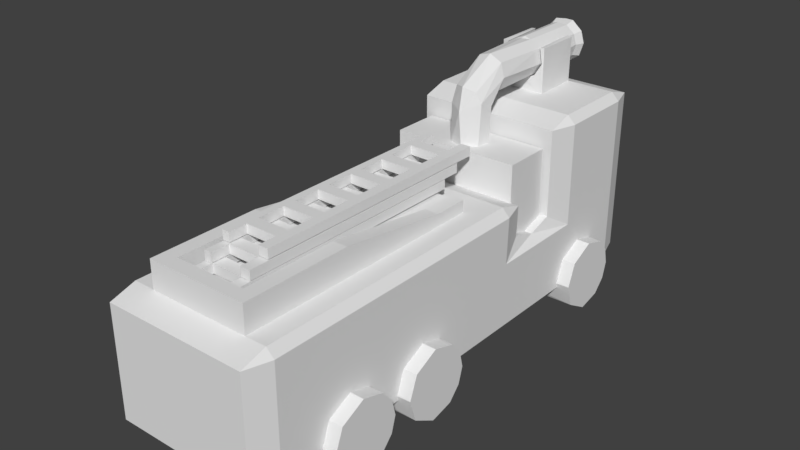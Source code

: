 # Source: ProtoFiretruck.blend  (saved by Blender 2.79.0; exported with 4.5.12 LTS)
import bpy
from mathutils import Matrix  # noqa: F401  (used for matrix-valued properties, if any)

bpy.ops.wm.read_factory_settings(use_empty=True)
scene = bpy.context.scene
scene.name = 'Scene'

# ---- collections
col_collection_1 = bpy.data.collections.new('Collection 1'); scene.collection.children.link(col_collection_1)

# ---- materials (node trees are filled in below, after node groups)
mat_material = bpy.data.materials.new('Material')
mat_material.alpha_threshold = 0.0
mat_material.use_transparent_shadow = False
mat_material.roughness = 0.5
mat_material.line_color = (0.0, 0.0, 0.0, 1.0)

# ---- material node trees

# ---- world
world_world = bpy.data.worlds.new('World'); scene.world = world_world
world_world.color = (0.05088, 0.05088, 0.05088)
world_world.use_sun_shadow = False
world_world.sun_shadow_jitter_overblur = 0.0
world_world.cycles.sampling_method = 'MANUAL'

# ---- meshes
me_cube_012 = bpy.data.meshes.new('Cube.012')
me_cube_012.from_pydata([(-2.938, -5.947, -5.796), (-2.938, -5.947, -2.201), (-2.938, -3.739, -5.796), (-2.938, -3.739, -2.201), (2.938, -5.947, -5.796), (2.938, -5.947, -2.201), (2.938, -3.739, -5.796), (2.938, -3.739, -2.201), (0.09035, -1.109, -0.4482), (-1.041, -1.097, -1.063), (-1.062, -1.084, 1.056), (-1.064, 1.092, -1.043), (-1.053, 1.081, 1.053), (1.063, -1.097, -1.041), (1.048, -1.083, 1.064), (1.041, 1.097, -1.063), (1.064, 1.074, 1.062), (-0.9936, -1.102, 0.5677), (0.6215, -1.105, -0.2338), (0.8383, -1.087, 1.043), (0.9721, -1.106, 0.3305), (-0.4531, -1.093, -0.3423), (-0.8112, -1.1, 1.037), (0.8361, 1.08, 1.085), (-1.026, 1.116, 0.5425), (1.009, 1.116, 0.2608), (-0.5478, 1.116, -0.3647), (-0.8266, 1.065, 1.09), (-0.8196, -1.1, 0.0002344), (0.4438, 1.116, -0.3812)], [], [(7, 6, 2, 3), (26, 28, 21), (29, 18, 25), (26, 8, 29), (5, 4, 6, 7), (1, 0, 4, 5), (4, 0, 2, 6), (1, 5, 7, 3), (3, 2, 0, 1), (25, 20, 19, 23), (24, 17, 28, 26), (24, 27, 22, 17), (13, 15, 16, 14), (10, 9, 13, 14, 19, 20, 18, 8, 21, 28, 17, 22), (23, 19, 14, 16), (11, 9, 10, 12), (9, 11, 15, 13), (11, 12, 27, 24, 26, 29, 25, 23, 16, 15), (10, 22, 27, 12), (26, 21, 8), (8, 18, 29), (25, 18, 20)])
me_cube_012.use_remesh_preserve_volume = False
me_cube_012.use_remesh_preserve_attributes = False
me_cube_012.use_mirror_vertex_groups = False
me_cube_012.update()
me_cube_009 = bpy.data.meshes.new('Cube.009')
me_cube_009.from_pydata([(-6.779e-08, 1.851, 1.286), (-0.08766, 1.708, 1.365), (0.2646, -1.009, 1.29), (-0.08766, -0.9092, 1.365), (0.3368, 1.796, 1.298), (0.7293, -0.9697, 0.9744), (0.7395, 1.805, 0.95), (0.8631, -0.9912, 0.3156), (0.8665, 1.827, 0.474), (0.5531, -0.9966, -0.1933), (0.7093, 1.817, -0.0432), (0.07485, -1.011, -0.3812), (0.2708, 1.807, -0.3576), (-0.4682, -1.013, -0.2431), (-0.3359, 1.821, -0.3404), (-0.8314, -0.9507, 0.1467), (-0.8052, 1.8, 0.1044), (-0.8266, -0.9908, 0.6862), (-0.827, 1.819, 0.7922), (-0.5285, -0.9834, 1.179), (-0.419, 1.807, 1.244), (-0.08766, 1.708, 1.365), (-0.158, -1.051, 1.27), (-0.08766, -0.9092, 1.365), (0.6288, -3.674, 1.016), (0.829, -3.721, 0.4019), (0.498, -3.687, -0.254), (-0.7207, -3.685, 0.06372), (-0.8095, -3.614, 0.6827), (-0.4766, -3.678, 1.143), (0.05893, -3.679, 1.302), (0.49, -5.197, 0.1053), (0.03192, -3.747, -0.4547), (-0.357, -3.792, -0.3443), (-0.6466, -4.989, 0.1515), (-0.1321, -5.299, 0.2369), (0.75, -5.15, -0.3425), (0.8102, -4.528, -0.606), (0.3983, -4.061, -0.7893), (-0.3689, -4.054, -0.7706), (-0.735, -4.339, -0.243), (-0.7431, -5.179, -0.602), (-0.01867, -5.647, -0.7339), (0.7517, -5.293, -2.33), (0.8335, -4.688, -2.359), (0.3383, -4.098, -2.397), (-0.5147, -4.253, -2.403), (-0.7934, -4.921, -2.374), (-0.5456, -5.479, -2.342), (0.173, -5.714, -2.319), (0.8543, 2.238, 1.018), (0.3838, 2.227, 1.424), (-0.009681, 2.291, 1.41), (1.003, 2.264, 0.462), (0.3067, 2.24, -0.5096), (0.819, 2.252, -0.1423), (-0.4992, 2.24, 1.362), (-0.976, 2.254, 0.8337), (-0.9505, 2.232, 0.03009), (-0.4022, 2.256, -0.4896)], [], [(21, 3, 1), (0, 1, 4), (22, 23, 19), (4, 2, 5), (10, 7, 9), (12, 9, 11), (14, 11, 13), (21, 0, 20), (3, 22, 2), (17, 28, 19), (15, 28, 17), (22, 30, 2), (11, 26, 32), (2, 24, 5), (13, 27, 15), (26, 37, 38), (30, 35, 31), (29, 34, 35), (24, 31, 36), (25, 36, 37), (31, 42, 36), (32, 38, 39), (42, 49, 36), (41, 48, 42), (36, 49, 43), (36, 43, 44), (39, 46, 40), (36, 44, 37), (40, 46, 47), (40, 47, 41), (21, 23, 3), (6, 4, 5), (9, 12, 10), (14, 12, 11), (19, 20, 18), (21, 1, 0), (3, 23, 22), (11, 9, 26), (2, 30, 24), (19, 28, 29), (15, 27, 28), (13, 33, 27), (34, 28, 41), (26, 25, 37), (34, 29, 28), (24, 30, 31), (30, 29, 35), (25, 24, 36), (27, 33, 40), (31, 35, 42), (32, 26, 38), (33, 32, 39), (40, 33, 39), (39, 38, 45), (42, 48, 49), (39, 45, 46), (41, 47, 48), (3, 2, 4, 1), (8, 6, 5, 7), (14, 13, 15, 16), (7, 10, 8), (18, 16, 15, 17), (21, 20, 19, 23), (17, 19, 18), (10, 12, 54, 55), (11, 32, 33, 13), (5, 24, 25, 7), (29, 30, 22, 19), (9, 7, 25, 26), (40, 41, 28, 27), (35, 34, 41, 42), (44, 45, 38, 37), (47, 46, 45, 44, 43, 49, 48), (55, 54, 59, 58, 57, 56, 52, 51, 50, 53), (8, 10, 55, 53), (14, 16, 58, 59), (16, 18, 57, 58), (20, 0, 52, 56), (6, 8, 53, 50), (4, 6, 50, 51), (18, 20, 56, 57), (0, 4, 51, 52), (12, 14, 59, 54)])
_uv = me_cube_009.uv_layers.new(name='UVMap')
_uv.uv.foreach_set('vector', [0.0, 0.0, 0.0, 0.0, 0.0, 0.0, 0.7669, 0.7075, 0.7581, 0.6938, 0.8051, 0.7033, 0.7615, 0.4227, 0.7693, 0.4375, 0.719, 0.4275, 0.8051, 0.7033, 0.809, 0.4284, 0.8593, 0.4317, 0.6847, 0.7323, 0.5363, 0.4858, 0.5953, 0.4672, 0.9225, 0.5504, 0.8848, 0.2752, 0.9402, 0.2738, 0.9906, 0.5506, 0.9402, 0.2738, 1.0, 0.272, 0.7581, 0.6938, 0.7669, 0.7075, 0.7197, 0.7015, 0.7693, 0.4375, 0.7615, 0.4227, 0.809, 0.4284, 0.1354, 0.3175, 0.05232, 0.5632, 0.08186, 0.3064, 0.195, 0.3286, 0.05232, 0.5632, 0.1354, 0.3175, 0.7615, 0.4227, 0.7974, 0.1664, 0.809, 0.4284, 0.9402, 0.2738, 0.8872, 0.01145, 0.9411, 0.005643, 0.809, 0.4284, 0.8598, 0.1669, 0.8593, 0.4317, 0.2346, 0.3492, 0.1168, 0.588, 0.195, 0.3286, 0.4993, 0.2167, 0.4972, 0.1285, 0.5426, 0.164, 0.7974, 0.1664, 0.7768, 0.0, 0.8456, 0.01124, 0.7362, 0.1635, 0.7171, 0.02811, 0.7768, 0.0, 0.9987, 0.964, 0.9295, 0.8413, 0.9666, 0.8017, 0.4231, 0.2367, 0.4471, 0.07966, 0.4972, 0.1285, 0.9295, 0.8413, 0.8735, 0.7472, 0.9666, 0.8017, 0.7626, 0.9439, 0.7238, 0.9093, 0.8101, 0.9121, 0.8735, 0.7472, 0.9204, 0.5963, 0.9666, 0.8017, 0.1413, 0.746, 0.3195, 0.8244, 0.1395, 0.8013, 0.9666, 0.8017, 0.9204, 0.5963, 0.9987, 0.6092, 0.4471, 0.07966, 0.6482, 0.0, 0.6729, 0.05518, 0.8101, 0.9121, 0.8298, 0.7514, 0.8525, 0.9632, 0.4471, 0.07966, 0.6729, 0.05518, 0.4972, 0.1285, 0.1292, 0.6576, 0.3651, 0.7117, 0.3411, 0.7703, 0.1292, 0.6576, 0.3411, 0.7703, 0.1413, 0.746, 0.0, 0.0, 0.0, 0.0, 0.0, 0.0, 0.8484, 0.7033, 0.8051, 0.7033, 0.8593, 0.4317, 0.8848, 0.2752, 0.9225, 0.5504, 0.8706, 0.5508, 0.9906, 0.5506, 0.9225, 0.5504, 0.9402, 0.2738, 0.08186, 0.3064, 0.1634, 0.04467, 0.2133, 0.05165, 0.0, 0.0, 0.0, 0.0, 0.0, 0.0, 0.0, 0.0, 0.0, 0.0, 0.0, 0.0, 0.9402, 0.2738, 0.8848, 0.2752, 0.8872, 0.01145, 0.809, 0.4284, 0.7974, 0.1664, 0.8598, 0.1669, 0.08186, 0.3064, 0.05232, 0.5632, 0.0, 0.5602, 0.195, 0.3286, 0.1168, 0.588, 0.05232, 0.5632, 0.2346, 0.3492, 0.1569, 0.6133, 0.1168, 0.588, 0.06576, 0.7083, 0.05232, 0.5632, 0.1413, 0.746, 0.4993, 0.2167, 0.4231, 0.2367, 0.4972, 0.1285, 0.06576, 0.7083, 0.0, 0.5602, 0.05232, 0.5632, 0.8598, 0.1669, 0.7974, 0.1664, 0.8456, 0.01124, 0.7974, 0.1664, 0.7362, 0.1635, 0.7768, 0.0, 0.4231, 0.2367, 0.3651, 0.2608, 0.4471, 0.07966, 0.1168, 0.588, 0.1569, 0.6133, 0.1292, 0.6576, 0.9295, 0.8413, 0.8598, 0.8467, 0.8735, 0.7472, 0.7626, 0.9439, 0.7095, 0.9632, 0.7238, 0.9093, 0.8065, 0.955, 0.7626, 0.9439, 0.8101, 0.9121, 0.1292, 0.6576, 0.1569, 0.6133, 0.1947, 0.6495, 0.8101, 0.9121, 0.7238, 0.9093, 0.7329, 0.7515, 0.8735, 0.7472, 0.8602, 0.594, 0.9204, 0.5963, 0.8101, 0.9121, 0.7329, 0.7515, 0.8298, 0.7514, 0.1413, 0.746, 0.3411, 0.7703, 0.3195, 0.8244, 0.7693, 0.4375, 0.809, 0.4284, 0.8051, 0.7033, 0.7581, 0.6938, 0.6282, 0.7511, 0.5804, 0.7645, 0.4714, 0.5093, 0.5363, 0.4858, 0.335, 0.08819, 0.2346, 0.3492, 0.195, 0.3286, 0.287, 0.07269, 0.5363, 0.4858, 0.6847, 0.7323, 0.6282, 0.7511, 0.2133, 0.05165, 0.287, 0.07269, 0.195, 0.3286, 0.1354, 0.3175, 0.7581, 0.6938, 0.7197, 0.7015, 0.719, 0.4275, 0.7693, 0.4375, 0.1354, 0.3175, 0.08186, 0.3064, 0.2133, 0.05165, 0.8706, 0.5508, 0.9225, 0.5504, 0.9205, 0.5936, 0.8598, 0.594, 0.9402, 0.2738, 0.9411, 0.005643, 0.9838, 0.0, 1.0, 0.272, 0.4714, 0.5093, 0.3651, 0.2608, 0.4231, 0.2367, 0.5363, 0.4858, 0.7362, 0.1635, 0.7974, 0.1664, 0.7615, 0.4227, 0.719, 0.4275, 0.5953, 0.4672, 0.5363, 0.4858, 0.4231, 0.2367, 0.4993, 0.2167, 0.1292, 0.6576, 0.1413, 0.746, 0.05232, 0.5632, 0.1168, 0.588, 0.04582, 0.7407, 0.06576, 0.7083, 0.1413, 0.746, 0.1395, 0.8013, 0.6729, 0.05518, 0.7095, 0.1066, 0.5426, 0.164, 0.4972, 0.1285, 0.01458, 0.8614, 0.08432, 0.8244, 0.1721, 0.8614, 0.1779, 0.9369, 0.1302, 0.9803, 0.04964, 0.9803, 0.0, 0.92, 0.543, 0.827, 0.5825, 0.8784, 0.5776, 0.9477, 0.5172, 1.0, 0.4266, 1.0, 0.369, 0.9518, 0.3651, 0.9034, 0.3652, 0.8652, 0.4126, 0.8202, 0.4756, 0.8072, 0.6282, 0.7511, 0.6847, 0.7323, 0.7095, 0.7695, 0.6434, 0.7915, 0.335, 0.08819, 0.287, 0.07269, 0.309, 0.03274, 0.3651, 0.05085, 0.287, 0.07269, 0.2133, 0.05165, 0.2229, 0.008158, 0.309, 0.03274, 0.7197, 0.7015, 0.7669, 0.7075, 0.7646, 0.7514, 0.7095, 0.7444, 0.5804, 0.7645, 0.6282, 0.7511, 0.6434, 0.7915, 0.5876, 0.8072, 0.8051, 0.7033, 0.8484, 0.7033, 0.8598, 0.7465, 0.8092, 0.7466, 0.2133, 0.05165, 0.1634, 0.04467, 0.1646, 0.0, 0.2229, 0.008158, 0.7669, 0.7075, 0.8051, 0.7033, 0.8092, 0.7466, 0.7646, 0.7514, 0.9225, 0.5504, 0.9906, 0.5506, 1.0, 0.5939, 0.9205, 0.5936])
me_cube_009.use_remesh_preserve_volume = False
me_cube_009.use_remesh_preserve_attributes = False
me_cube_009.use_mirror_vertex_groups = False
me_cube_009.update()
me_cube_008 = bpy.data.meshes.new('Cube.008')
me_cube_008.from_pydata([(-1.0, -1.0, 4.017), (-1.0, -1.0, 4.663), (-1.0, 0.9494, 4.017), (-1.0, 0.9494, 4.663), (1.0, -1.0, 4.017), (1.0, -1.0, 4.663), (1.0, 0.9494, 4.017), (1.0, 0.9494, 4.663), (0.592, 0.8, 4.663), (0.592, 0.8, 4.017), (0.592, 0.9494, 4.663), (0.592, 0.9494, 4.017), (-0.7023, 0.9494, 4.663), (-0.7023, 0.9494, 4.017), (-0.7023, 0.8, 4.663), (-0.7023, 0.8, 4.017), (0.592, 0.4885, 4.663), (0.592, 0.4885, 4.017), (0.592, 0.7012, 4.663), (0.592, 0.7012, 4.017), (-0.7023, 0.7012, 4.663), (-0.7023, 0.7012, 4.017), (-0.7023, 0.4885, 4.663), (-0.7023, 0.4885, 4.017), (0.592, 0.1771, 4.663), (0.592, 0.1771, 4.017), (0.592, 0.3897, 4.663), (0.592, 0.3897, 4.017), (-0.7023, 0.3897, 4.663), (-0.7023, 0.3897, 4.017), (-0.7023, 0.1771, 4.663), (-0.7023, 0.1771, 4.017), (0.592, -0.1344, 4.663), (0.592, -0.1344, 4.017), (0.592, 0.07829, 4.663), (0.592, 0.07829, 4.017), (-0.7023, 0.07829, 4.663), (-0.7023, 0.07829, 4.017), (-0.7023, -0.1344, 4.663), (-0.7023, -0.1344, 4.017), (0.592, -0.4458, 4.663), (0.592, -0.4458, 4.017), (0.592, -0.2332, 4.663), (0.592, -0.2332, 4.017), (-0.7023, -0.2332, 4.663), (-0.7023, -0.2332, 4.017), (-0.7023, -0.4458, 4.663), (-0.7023, -0.4458, 4.017), (0.592, -0.7573, 4.663), (0.592, -0.7573, 4.017), (0.592, -0.5446, 4.663), (0.592, -0.5446, 4.017), (-0.7023, -0.5446, 4.663), (-0.7023, -0.5446, 4.017), (-0.7023, -0.7573, 4.663), (-0.7023, -0.7573, 4.017), (0.592, -1.0, 4.017), (0.592, -1.0, 4.663), (0.592, -0.8561, 4.663), (0.592, -0.8561, 4.017), (-0.7023, -0.8561, 4.663), (-0.7023, -0.8561, 4.017), (-0.7023, -1.0, 4.017), (-0.7023, -1.0, 4.663), (-1.0, -1.149, 3.305), (-1.0, -1.149, 3.951), (-1.0, 0.8001, 3.305), (-1.0, 0.8001, 3.951), (1.0, -1.149, 3.305), (1.0, -1.149, 3.951), (1.0, 0.8001, 3.305), (1.0, 0.8001, 3.951), (0.592, 0.6507, 3.951), (0.592, 0.6507, 3.305), (0.592, 0.8001, 3.951), (0.592, 0.8001, 3.305), (-0.7023, 0.8001, 3.951), (-0.7023, 0.8001, 3.305), (-0.7023, 0.6507, 3.951), (-0.7023, 0.6507, 3.305), (0.592, 0.3393, 3.951), (0.592, 0.3393, 3.305), (0.592, 0.552, 3.951), (0.592, 0.552, 3.305), (-0.7023, 0.552, 3.951), (-0.7023, 0.552, 3.305), (-0.7023, 0.3393, 3.951), (-0.7023, 0.3393, 3.305), (0.592, 0.02782, 3.951), (0.592, 0.02782, 3.305), (0.592, 0.2405, 3.951), (0.592, 0.2405, 3.305), (-0.7023, 0.2405, 3.951), (-0.7023, 0.2405, 3.305), (-0.7023, 0.02782, 3.951), (-0.7023, 0.02782, 3.305), (0.592, -0.2836, 3.951), (0.592, -0.2836, 3.305), (0.592, -0.07096, 3.951), (0.592, -0.07096, 3.305), (-0.7023, -0.07096, 3.951), (-0.7023, -0.07096, 3.305), (-0.7023, -0.2836, 3.951), (-0.7023, -0.2836, 3.305), (0.592, -0.5951, 3.951), (0.592, -0.5951, 3.305), (0.592, -0.3824, 3.951), (0.592, -0.3824, 3.305), (-0.7023, -0.3824, 3.951), (-0.7023, -0.3824, 3.305), (-0.7023, -0.5951, 3.951), (-0.7023, -0.5951, 3.305), (0.592, -0.9065, 3.951), (0.592, -0.9065, 3.305), (0.592, -0.6939, 3.951), (0.592, -0.6939, 3.305), (-0.7023, -0.6939, 3.951), (-0.7023, -0.6939, 3.305), (-0.7023, -0.9065, 3.951), (-0.7023, -0.9065, 3.305), (0.592, -1.149, 3.305), (0.592, -1.149, 3.951), (0.592, -1.005, 3.951), (0.592, -1.005, 3.305), (-0.7023, -1.005, 3.951), (-0.7023, -1.005, 3.305), (-0.7023, -1.149, 3.305), (-0.7023, -1.149, 3.951), (-1.0, -1.284, 2.614), (-1.0, -1.284, 3.26), (-1.0, 0.6658, 2.614), (-1.0, 0.6658, 3.26), (1.0, -1.284, 2.614), (1.0, -1.284, 3.26), (1.0, 0.6658, 2.614), (1.0, 0.6658, 3.26), (0.592, 0.5164, 3.26), (0.592, 0.5164, 2.614), (0.592, 0.6658, 3.26), (0.592, 0.6658, 2.614), (-0.7023, 0.6658, 3.26), (-0.7023, 0.6658, 2.614), (-0.7023, 0.5164, 3.26), (-0.7023, 0.5164, 2.614), (0.592, 0.2049, 3.26), (0.592, 0.2049, 2.614), (0.592, 0.4176, 3.26), (0.592, 0.4176, 2.614), (-0.7023, 0.4176, 3.26), (-0.7023, 0.4176, 2.614), (-0.7023, 0.2049, 3.26), (-0.7023, 0.2049, 2.614), (0.592, -0.1065, 3.26), (0.592, -0.1065, 2.614), (0.592, 0.1061, 3.26), (0.592, 0.1061, 2.614), (-0.7023, 0.1061, 3.26), (-0.7023, 0.1061, 2.614), (-0.7023, -0.1065, 3.26), (-0.7023, -0.1065, 2.614), (0.592, -0.418, 3.26), (0.592, -0.418, 2.614), (0.592, -0.2053, 3.26), (0.592, -0.2053, 2.614), (-0.7023, -0.2053, 3.26), (-0.7023, -0.2053, 2.614), (-0.7023, -0.418, 3.26), (-0.7023, -0.418, 2.614), (0.592, -0.7295, 3.26), (0.592, -0.7295, 2.614), (0.592, -0.5168, 3.26), (0.592, -0.5168, 2.614), (-0.7023, -0.5168, 3.26), (-0.7023, -0.5168, 2.614), (-0.7023, -0.7295, 3.26), (-0.7023, -0.7295, 2.614), (0.592, -1.041, 3.26), (0.592, -1.041, 2.614), (0.592, -0.8282, 3.26), (0.592, -0.8282, 2.614), (-0.7023, -0.8282, 3.26), (-0.7023, -0.8282, 2.614), (-0.7023, -1.041, 3.26), (-0.7023, -1.041, 2.614), (0.592, -1.284, 2.614), (0.592, -1.284, 3.26), (0.592, -1.14, 3.26), (0.592, -1.14, 2.614), (-0.7023, -1.14, 3.26), (-0.7023, -1.14, 2.614), (-0.7023, -1.284, 2.614), (-0.7023, -1.284, 3.26)], [], [(0, 1, 3, 2), (2, 3, 12, 13), (6, 7, 5, 4), (4, 5, 57, 56), (2, 13, 15, 9, 11, 6, 17, 19, 21), (7, 18, 16, 22, 3, 30, 28, 26), (11, 10, 7, 6), (9, 8, 10, 11), (14, 15, 13, 12), (8, 9, 15, 14), (19, 18, 20, 21), (3, 22, 20, 18, 7, 10, 8, 14, 12), (17, 16, 18, 19), (22, 23, 21, 20), (21, 23, 17, 6, 25, 27, 29, 2), (16, 17, 23, 22), (27, 26, 28, 29), (26, 24, 30, 3, 36, 34, 7), (2, 29, 31, 25, 6, 4, 33, 35, 37), (25, 24, 26, 27), (30, 31, 29, 28), (24, 25, 31, 30), (37, 39, 33, 4, 41, 43, 45, 0, 2), (35, 34, 36, 37), (33, 32, 34, 35), (38, 39, 37, 36), (32, 33, 39, 38), (7, 34, 32, 38, 36, 3, 1, 44, 42, 5), (0, 45, 47, 41, 4, 49, 51, 53), (43, 42, 44, 45), (5, 42, 40, 46, 44, 1, 54, 52, 50), (41, 40, 42, 43), (46, 47, 45, 44), (40, 41, 47, 46), (51, 50, 52, 53), (50, 48, 54, 1, 63, 60, 58, 57, 5), (49, 48, 50, 51), (53, 55, 49, 4, 56, 59, 61, 62, 0), (54, 55, 53, 52), (48, 49, 55, 54), (59, 58, 60, 61), (62, 63, 1, 0), (58, 59, 56, 57), (61, 60, 63, 62), (64, 65, 67, 66), (66, 67, 76, 77), (70, 71, 69, 68), (68, 69, 121, 120), (66, 77, 79, 73, 75, 70, 81, 83, 85), (71, 82, 80, 86, 67, 94, 92, 90), (75, 74, 71, 70), (73, 72, 74, 75), (78, 79, 77, 76), (72, 73, 79, 78), (83, 82, 84, 85), (67, 86, 84, 82, 71, 74, 72, 78, 76), (81, 80, 82, 83), (86, 87, 85, 84), (85, 87, 81, 70, 89, 91, 93, 66), (80, 81, 87, 86), (91, 90, 92, 93), (90, 88, 94, 67, 100, 98, 71), (66, 93, 95, 89, 70, 68, 97, 99, 101), (89, 88, 90, 91), (94, 95, 93, 92), (88, 89, 95, 94), (101, 103, 97, 68, 105, 107, 109, 64, 66), (99, 98, 100, 101), (97, 96, 98, 99), (102, 103, 101, 100), (96, 97, 103, 102), (71, 98, 96, 102, 100, 67, 65, 108, 106, 69), (64, 109, 111, 105, 68, 113, 115, 117), (107, 106, 108, 109), (69, 106, 104, 110, 108, 65, 118, 116, 114), (105, 104, 106, 107), (110, 111, 109, 108), (104, 105, 111, 110), (115, 114, 116, 117), (114, 112, 118, 65, 127, 124, 122, 121, 69), (113, 112, 114, 115), (117, 119, 113, 68, 120, 123, 125, 126, 64), (118, 119, 117, 116), (112, 113, 119, 118), (123, 122, 124, 125), (126, 127, 65, 64), (122, 123, 120, 121), (125, 124, 127, 126), (128, 129, 131, 130), (130, 131, 140, 141), (134, 135, 133, 132), (132, 133, 185, 184), (130, 141, 143, 137, 139, 134, 145, 147, 149), (135, 146, 144, 150, 131, 158, 156, 154), (139, 138, 135, 134), (137, 136, 138, 139), (142, 143, 141, 140), (136, 137, 143, 142), (147, 146, 148, 149), (131, 150, 148, 146, 135, 138, 136, 142, 140), (145, 144, 146, 147), (150, 151, 149, 148), (149, 151, 145, 134, 153, 155, 157, 130), (144, 145, 151, 150), (155, 154, 156, 157), (154, 152, 158, 131, 164, 162, 135), (130, 157, 159, 153, 134, 132, 161, 163, 165), (153, 152, 154, 155), (158, 159, 157, 156), (152, 153, 159, 158), (165, 167, 161, 132, 169, 171, 173, 128, 130), (163, 162, 164, 165), (161, 160, 162, 163), (166, 167, 165, 164), (160, 161, 167, 166), (135, 162, 160, 166, 164, 131, 129, 172, 170, 133), (128, 173, 175, 169, 132, 177, 179, 181), (171, 170, 172, 173), (133, 170, 168, 174, 172, 129, 182, 180, 178), (169, 168, 170, 171), (174, 175, 173, 172), (168, 169, 175, 174), (179, 178, 180, 181), (178, 176, 182, 129, 191, 188, 186, 185, 133), (177, 176, 178, 179), (181, 183, 177, 132, 184, 187, 189, 190, 128), (182, 183, 181, 180), (176, 177, 183, 182), (187, 186, 188, 189), (190, 191, 129, 128), (186, 187, 184, 185), (189, 188, 191, 190)])
me_cube_008.use_remesh_preserve_volume = False
me_cube_008.use_remesh_preserve_attributes = False
me_cube_008.use_mirror_vertex_groups = False
me_cube_008.update()
me_cube_003 = bpy.data.meshes.new('Cube.003')
me_cube_003.from_pydata([(-1.0, -1.0, 4.017), (-1.0, -1.0, 4.663), (-1.0, 0.9494, 4.017), (-1.0, 0.9494, 4.663), (1.0, -1.0, 4.017), (1.0, -1.0, 4.663), (1.0, 0.9494, 4.017), (1.0, 0.9494, 4.663), (0.592, 0.8, 4.663), (0.592, 0.8, 4.017), (0.592, 0.9494, 4.663), (0.592, 0.9494, 4.017), (-0.7023, 0.9494, 4.663), (-0.7023, 0.9494, 4.017), (-0.7023, 0.8, 4.663), (-0.7023, 0.8, 4.017), (0.592, 0.4885, 4.663), (0.592, 0.4885, 4.017), (0.592, 0.7012, 4.663), (0.592, 0.7012, 4.017), (-0.7023, 0.7012, 4.663), (-0.7023, 0.7012, 4.017), (-0.7023, 0.4885, 4.663), (-0.7023, 0.4885, 4.017), (0.592, 0.1771, 4.663), (0.592, 0.1771, 4.017), (0.592, 0.3897, 4.663), (0.592, 0.3897, 4.017), (-0.7023, 0.3897, 4.663), (-0.7023, 0.3897, 4.017), (-0.7023, 0.1771, 4.663), (-0.7023, 0.1771, 4.017), (0.592, -0.1344, 4.663), (0.592, -0.1344, 4.017), (0.592, 0.07829, 4.663), (0.592, 0.07829, 4.017), (-0.7023, 0.07829, 4.663), (-0.7023, 0.07829, 4.017), (-0.7023, -0.1344, 4.663), (-0.7023, -0.1344, 4.017), (0.592, -0.4458, 4.663), (0.592, -0.4458, 4.017), (0.592, -0.2332, 4.663), (0.592, -0.2332, 4.017), (-0.7023, -0.2332, 4.663), (-0.7023, -0.2332, 4.017), (-0.7023, -0.4458, 4.663), (-0.7023, -0.4458, 4.017), (0.592, -0.7573, 4.663), (0.592, -0.7573, 4.017), (0.592, -0.5446, 4.663), (0.592, -0.5446, 4.017), (-0.7023, -0.5446, 4.663), (-0.7023, -0.5446, 4.017), (-0.7023, -0.7573, 4.663), (-0.7023, -0.7573, 4.017), (0.592, -1.0, 4.017), (0.592, -1.0, 4.663), (0.592, -0.8561, 4.663), (0.592, -0.8561, 4.017), (-0.7023, -0.8561, 4.663), (-0.7023, -0.8561, 4.017), (-0.7023, -1.0, 4.017), (-0.7023, -1.0, 4.663)], [], [(0, 1, 3, 2), (2, 3, 12, 13), (6, 7, 5, 4), (4, 5, 57, 56), (2, 13, 15, 9, 11, 6, 17, 19, 21), (7, 18, 16, 22, 3, 30, 28, 26), (11, 10, 7, 6), (9, 8, 10, 11), (14, 15, 13, 12), (8, 9, 15, 14), (19, 18, 20, 21), (3, 22, 20, 18, 7, 10, 8, 14, 12), (17, 16, 18, 19), (22, 23, 21, 20), (21, 23, 17, 6, 25, 27, 29, 2), (16, 17, 23, 22), (27, 26, 28, 29), (26, 24, 30, 3, 36, 34, 7), (2, 29, 31, 25, 6, 4, 33, 35, 37), (25, 24, 26, 27), (30, 31, 29, 28), (24, 25, 31, 30), (37, 39, 33, 4, 41, 43, 45, 0, 2), (35, 34, 36, 37), (33, 32, 34, 35), (38, 39, 37, 36), (32, 33, 39, 38), (7, 34, 32, 38, 36, 3, 1, 44, 42, 5), (0, 45, 47, 41, 4, 49, 51, 53), (43, 42, 44, 45), (5, 42, 40, 46, 44, 1, 54, 52, 50), (41, 40, 42, 43), (46, 47, 45, 44), (40, 41, 47, 46), (51, 50, 52, 53), (50, 48, 54, 1, 63, 60, 58, 57, 5), (49, 48, 50, 51), (53, 55, 49, 4, 56, 59, 61, 62, 0), (54, 55, 53, 52), (48, 49, 55, 54), (59, 58, 60, 61), (62, 63, 1, 0), (58, 59, 56, 57), (61, 60, 63, 62)])
me_cube_003.use_remesh_preserve_volume = False
me_cube_003.use_remesh_preserve_attributes = False
me_cube_003.use_mirror_vertex_groups = False
me_cube_003.update()
me_cube_001 = bpy.data.meshes.new('Cube.001')
me_cube_001.from_pydata([(-0.7106, -0.7389, -0.3042), (0.7106, -0.7389, -0.3042), (-1.0, -1.0, -1.0), (-1.0, -1.0, 1.0), (-1.0, 1.0, -1.0), (-1.0, 1.0, 1.0), (1.0, -1.0, -1.0), (1.0, -1.0, 1.0), (1.0, 1.0, -1.0), (1.0, 1.0, 1.0), (-0.7106, 1.0, -0.3042), (-0.7106, 1.0, 1.0), (0.7106, 1.0, -0.3042), (-0.7106, -0.7389, 1.0), (0.7106, 1.0, 1.0), (0.7106, -0.7389, 1.0), (-1.0, 3.098, -0.146), (-1.0, 3.098, -1.0), (1.0, 3.098, -1.0), (0.7106, 3.098, -0.146), (1.0, 3.098, -0.146), (-0.7106, 3.098, -0.3042), (-0.7106, 3.098, -0.146), (0.7106, 3.098, -0.3042), (-1.0, 3.741, -0.146), (-1.0, 3.741, -1.0), (1.0, 3.741, -1.0), (0.7106, 3.741, -0.146), (1.0, 3.741, -0.146), (-0.7106, 3.741, -0.3042), (-0.7106, 3.741, -0.146), (0.7106, 3.741, -0.3042)], [], [(0, 10, 11, 13), (1, 0, 13, 15), (2, 3, 5, 4), (5, 11, 22, 16), (8, 9, 7, 6), (6, 7, 3, 2), (4, 8, 6, 2), (9, 14, 15, 13, 11, 5, 3, 7), (12, 1, 15, 14), (10, 0, 1, 12), (20, 18, 26, 28), (14, 9, 20, 19), (10, 12, 23, 21), (4, 5, 16, 17), (11, 10, 21, 22), (9, 8, 18, 20), (12, 14, 19, 23), (8, 4, 17, 18), (25, 24, 30, 29, 31, 27, 28, 26), (18, 17, 25, 26), (23, 19, 27, 31), (22, 21, 29, 30), (19, 20, 28, 27), (17, 16, 24, 25), (16, 22, 30, 24), (21, 23, 31, 29)])
me_cube_001.use_remesh_preserve_volume = False
me_cube_001.use_remesh_preserve_attributes = False
me_cube_001.use_mirror_vertex_groups = False
me_cube_001.update()
me_cylinder = bpy.data.meshes.new('Cylinder')
me_cylinder.from_pydata([(-0.02517, 1.012, -1.0), (0.02518, 1.012, 1.0), (0.4578, 0.8939, -1.0), (0.4889, 0.8773, 1.0), (0.8273, 0.5831, -1.0), (0.8553, 0.5412, 1.0), (1.015, -0.1289, 1.0), (1.021, -0.07156, -1.0), (0.7333, -0.6977, -1.0), (0.6265, -0.8089, 1.0), (0.1289, -1.015, -1.0), (-0.02518, -1.012, 1.0), (-0.6265, -0.8089, -1.0), (-0.6711, -0.7723, 1.0), (-0.9558, -0.3083, -1.0), (-0.9973, 0.1727, -1.0), (-1.021, -0.07156, 1.0), (-0.8273, 0.5831, 1.0), (-0.6711, 0.7723, -1.0), (-0.4578, 0.8939, 1.0), (-0.02517, 3.578, -1.0), (0.02518, 3.578, 1.0), (0.4578, 3.46, -1.0), (0.4889, 3.443, 1.0), (0.8273, 3.149, -1.0), (0.8553, 3.107, 1.0), (1.015, 2.437, 1.0), (1.021, 2.494, -1.0), (0.7333, 1.868, -1.0), (0.6265, 1.757, 1.0), (0.1289, 1.551, -1.0), (-0.02518, 1.554, 1.0), (-0.6265, 1.757, -1.0), (-0.6711, 1.793, 1.0), (-0.9558, 2.257, -1.0), (-0.9973, 2.738, -1.0), (-1.021, 2.494, 1.0), (-0.8273, 3.149, 1.0), (-0.6711, 3.338, -1.0), (-0.4578, 3.46, 1.0), (-0.02517, 10.47, -1.0), (0.02518, 10.47, 1.0), (0.4578, 10.36, -1.0), (0.4889, 10.34, 1.0), (0.8273, 10.05, -1.0), (0.8553, 10.0, 1.0), (1.015, 9.334, 1.0), (1.021, 9.391, -1.0), (0.7333, 8.765, -1.0), (0.6265, 8.654, 1.0), (0.1289, 8.448, -1.0), (-0.02518, 8.451, 1.0), (-0.6265, 8.654, -1.0), (-0.6711, 8.691, 1.0), (-0.9558, 9.155, -1.0), (-0.9973, 9.636, -1.0), (-1.021, 9.391, 1.0), (-0.8273, 10.05, 1.0), (-0.6711, 10.24, -1.0), (-0.4578, 10.36, 1.0)], [], [(9, 10, 8), (16, 15, 14), (17, 18, 15), (4, 2, 3, 5), (7, 4, 5, 6), (8, 7, 6, 9), (12, 10, 11, 13), (9, 11, 10), (14, 12, 13, 16), (16, 17, 15), (17, 19, 18), (2, 0, 1, 3), (19, 17, 16, 13, 11, 9, 6, 5, 3, 1), (0, 18, 19, 1), (7, 8, 10, 12, 14, 15, 18, 0, 2, 4), (29, 30, 28), (36, 35, 34), (37, 38, 35), (24, 22, 23, 25), (27, 24, 25, 26), (28, 27, 26, 29), (32, 30, 31, 33), (29, 31, 30), (34, 32, 33, 36), (36, 37, 35), (37, 39, 38), (22, 20, 21, 23), (39, 37, 36, 33, 31, 29, 26, 25, 23, 21), (20, 38, 39, 21), (27, 28, 30, 32, 34, 35, 38, 20, 22, 24), (49, 50, 48), (56, 55, 54), (57, 58, 55), (44, 42, 43, 45), (47, 44, 45, 46), (48, 47, 46, 49), (52, 50, 51, 53), (49, 51, 50), (54, 52, 53, 56), (56, 57, 55), (57, 59, 58), (42, 40, 41, 43), (59, 57, 56, 53, 51, 49, 46, 45, 43, 41), (40, 58, 59, 41), (47, 48, 50, 52, 54, 55, 58, 40, 42, 44)])
me_cylinder.use_remesh_preserve_volume = False
me_cylinder.use_remesh_preserve_attributes = False
me_cylinder.use_mirror_vertex_groups = False
me_cylinder.update()
me_cube = bpy.data.meshes.new('Cube')
me_cube.from_pydata([(1.0, 0.9013, -0.9013), (0.9013, 0.9013, -1.0), (0.9013, 1.0, -0.9013), (1.0, -0.9013, -0.9013), (0.9013, -1.0, -0.9013), (0.9013, -0.9013, -1.0), (-0.9013, -1.0, -0.9013), (-1.0, -0.9013, -0.9013), (-0.9013, -0.9013, -1.0), (-0.9013, 1.0, -0.9013), (-0.9013, 0.9013, -1.0), (-1.0, 0.9013, -0.9013), (1.0, 0.9013, 1.178), (0.9013, 1.0, 1.178), (0.9013, 0.9013, 1.277), (0.9013, -1.0, 0.4723), (1.0, -0.9013, 0.4723), (0.9013, -0.9013, 0.571), (-1.0, -0.9013, 0.4723), (-0.9013, -1.0, 0.4723), (-0.9013, -0.9013, 0.571), (-1.0, 0.9013, 1.178), (-0.9013, 0.9013, 1.277), (-0.9013, 1.0, 1.178), (1.0, 0.2027, -0.09875), (0.9013, 0.4013, 0.0), (0.9013, 0.3035, 0.09874), (-1.0, 0.2027, -0.09875), (-0.9013, 0.3035, 0.09874), (-0.9013, 0.4013, 0.0), (-1.0, 0.5989, -0.09875), (-0.9013, 0.4013, 0.0), (-0.9013, 0.4998, 0.09875), (0.9013, 0.4013, 0.0), (1.0, 0.5989, -0.09875), (0.9013, 0.4998, 0.09875), (0.9013, -0.4475, 0.571), (1.0, -0.3487, 0.4723), (0.9013, -0.25, 0.571), (-1.0, -0.3487, 0.4723), (-0.9013, -0.4475, 0.571), (-0.9013, -0.25, 0.571), (0.9013, 0.2098, 0.571), (1.0, 0.2087, 0.4723), (0.9013, 0.3075, 0.4723), (-0.9013, 0.3075, 0.4723), (-1.0, 0.2087, 0.4723), (-0.9013, 0.2098, 0.571), (-0.9013, 0.5963, 1.277), (-1.0, 0.5965, 1.178), (-0.9013, 0.4977, 1.178), (0.9013, 0.4977, 1.178), (1.0, 0.5965, 1.178), (0.9013, 0.5963, 1.277)], [], [(13, 2, 9, 23), (36, 40, 20, 17), (1, 5, 8, 10), (7, 18, 39, 46, 27, 30, 49, 21, 11), (14, 22, 48, 53), (4, 15, 19, 6), (51, 50, 32, 35), (26, 28, 45, 44), (33, 31, 29, 25), (42, 47, 41, 38), (0, 1, 2), (3, 4, 5), (6, 7, 8), (9, 10, 11), (12, 13, 14), (15, 16, 17), (18, 19, 20), (21, 22, 23), (24, 25, 26), (27, 28, 29), (30, 31, 32), (33, 34, 35), (36, 37, 38), (39, 40, 41), (42, 43, 44), (45, 46, 47), (48, 49, 50), (51, 52, 53), (0, 3, 5, 1), (1, 10, 9, 2), (2, 13, 12, 0), (4, 6, 8, 5), (3, 16, 15, 4), (7, 11, 10, 8), (6, 19, 18, 7), (11, 21, 23, 9), (36, 17, 16, 37), (13, 23, 22, 14), (17, 20, 19, 15), (48, 22, 21, 49), (33, 25, 24, 34), (45, 28, 27, 46), (25, 29, 28, 26), (29, 31, 30, 27), (51, 35, 34, 52), (35, 32, 31, 33), (42, 38, 37, 43), (20, 40, 39, 18), (38, 41, 40, 36), (26, 44, 43, 24), (41, 47, 46, 39), (44, 45, 47, 42), (32, 50, 49, 30), (14, 53, 52, 12), (53, 48, 50, 51), (0, 12, 52, 34, 24, 43, 37, 16, 3)])
_uv = me_cube.uv_layers.new(name='UVMap')
_uv.uv.foreach_set('vector', [0.01608, 0.3526, 0.01608, 0.01607, 0.3095, 0.01607, 0.3095, 0.3526, 0.4156, 0.6961, 0.4156, 0.9879, 0.3417, 0.9879, 0.3417, 0.6961, 9.704e-09, 0.3686, 0.2935, 0.3686, 0.2935, 0.6603, 0.0, 0.6603, 0.3417, 0.3481, 0.3417, 0.1306, 0.4316, 0.1306, 0.5224, 0.1306, 0.5214, 0.221, 0.5859, 0.221, 0.5855, 0.01897, 0.6352, 0.01897, 0.6352, 0.3481, 0.9406, 0.3237, 0.9406, 0.6155, 0.891, 0.6155, 0.891, 0.3237, 0.6673, 0.01598, 0.8909, 0.01598, 0.891, 0.3077, 0.6673, 0.3077, 0.01606, 0.984, 0.01606, 0.6923, 0.1917, 0.6923, 0.1917, 0.984, 0.9678, 0.01598, 0.9678, 0.3077, 0.9069, 0.3077, 0.9069, 0.01598, 0.2935, 0.3526, 0.2935, 0.6443, 0.2935, 0.6443, 0.2935, 0.3526, 0.5226, 0.6961, 0.5226, 0.9879, 0.4477, 0.9879, 0.4477, 0.6961, 2.911e-08, 0.01598, 0.01608, 4.824e-08, 0.01608, 0.01607, 0.6673, 4.824e-08, 0.6673, 0.01598, 0.6512, 0.01598, 0.6673, 0.3077, 0.6673, 0.3237, 0.6512, 0.3077, 0.3095, 0.01607, 0.3095, 0.0, 0.3256, 0.01598, 0.6352, 0.6772, 0.6512, 0.6805, 0.6352, 0.6961, 0.3256, 0.5688, 0.3417, 0.5655, 0.3417, 0.5845, 0.3417, 0.1306, 0.3256, 0.1273, 0.3417, 0.1117, 0.6352, 0.01897, 0.6352, 0.0, 0.6512, 0.01563, 0.5214, 0.4751, 0.5538, 0.4941, 0.5378, 0.5097, 0.5214, 0.221, 0.5378, 0.1864, 0.5538, 0.2021, 0.5859, 0.221, 0.5538, 0.2021, 0.5698, 0.1864, 0.5538, 0.4941, 0.5859, 0.4751, 0.5698, 0.5097, 0.4156, 0.5845, 0.4316, 0.5655, 0.4477, 0.5845, 0.4316, 0.1306, 0.4156, 0.1117, 0.4477, 0.1117, 0.5226, 0.5845, 0.5224, 0.5655, 0.5385, 0.5688, 0.5385, 0.1273, 0.5224, 0.1306, 0.5226, 0.1117, 0.5855, 3.859e-08, 0.5855, 0.01897, 0.5695, 0.01563, 0.5695, 0.6805, 0.5855, 0.6772, 0.5855, 0.6961, 9.704e-09, 0.3526, 0.2935, 0.3526, 0.2935, 0.3686, 9.704e-09, 0.3686, 0.01608, 4.824e-08, 0.3095, 0.0, 0.3095, 0.01607, 0.01608, 0.01607, 0.01608, 0.01607, 0.01608, 0.3526, 0.0, 0.3525, 2.911e-08, 0.01598, 0.6673, 0.01598, 0.6673, 0.3077, 0.6512, 0.3077, 0.6512, 0.01598, 0.6673, 4.824e-08, 0.8909, 0.0, 0.8909, 0.01598, 0.6673, 0.01598, 0.2935, 0.6763, 0.0, 0.6763, 0.0, 0.6603, 0.2935, 0.6603, 0.6673, 0.3077, 0.891, 0.3077, 0.8909, 0.3237, 0.6673, 0.3237, 0.3256, 0.01598, 0.3256, 0.3525, 0.3095, 0.3526, 0.3095, 0.01607, 0.4156, 0.5845, 0.3417, 0.5845, 0.3417, 0.5655, 0.4316, 0.5655, 0.9567, 0.3237, 0.9567, 0.6155, 0.9406, 0.6155, 0.9406, 0.3237, 0.3417, 0.6961, 0.3417, 0.9879, 0.3256, 0.9879, 0.3256, 0.6961, 0.5855, 3.859e-08, 0.6352, 0.0, 0.6352, 0.01897, 0.5855, 0.01897, 0.5538, 0.4941, 0.5538, 0.4941, 0.5214, 0.4751, 0.5859, 0.4751, 0.9069, 0.3077, 0.9678, 0.3077, 1.0, 0.3237, 0.907, 0.3237, 0.9838, 0.01598, 0.9838, 0.3077, 0.9678, 0.3077, 0.9678, 0.01598, 0.5538, 0.2021, 0.5538, 0.2021, 0.5859, 0.221, 0.5214, 0.221, 0.01606, 0.984, 0.1917, 0.984, 0.2239, 1.0, 0.01608, 1.0, 0.1917, 0.984, 0.1917, 0.6923, 0.2078, 0.6923, 0.2078, 0.984, 0.5226, 0.5845, 0.4477, 0.5845, 0.4316, 0.5655, 0.5224, 0.5655, 0.3417, 0.1117, 0.4156, 0.1117, 0.4316, 0.1306, 0.3417, 0.1306, 0.4477, 0.6961, 0.4477, 0.9879, 0.4156, 0.9879, 0.4156, 0.6961, 0.9678, 0.01598, 0.9069, 0.01598, 0.907, 0.0, 1.0, 9.647e-09, 0.4477, 0.1117, 0.5226, 0.1117, 0.5224, 0.1306, 0.4316, 0.1306, 0.9069, 0.01598, 0.9069, 0.3077, 0.891, 0.3077, 0.891, 0.01598, 0.1917, 0.6923, 0.01606, 0.6923, 0.01608, 0.6763, 0.2239, 0.6763, 0.6352, 0.6961, 0.5855, 0.6961, 0.5855, 0.6772, 0.6352, 0.6772, 1.941e-08, 0.984, 0.0, 0.6923, 0.01606, 0.6923, 0.01606, 0.984, 0.6352, 0.3481, 0.6352, 0.6772, 0.5855, 0.6772, 0.5859, 0.4751, 0.5214, 0.4751, 0.5224, 0.5655, 0.4316, 0.5655, 0.3417, 0.5655, 0.3417, 0.3481])
me_cube.materials.append(mat_material)
me_cube.use_remesh_preserve_volume = False
me_cube.use_remesh_preserve_attributes = False
me_cube.use_mirror_vertex_groups = False
me_cube.update()

# ---- objects
ob_watergunbase = bpy.data.objects.new('WaterGunBase', me_cube_012)
ob_watergun = bpy.data.objects.new('WaterGun', me_cube_009)
ob_laddertop = bpy.data.objects.new('LadderTop', me_cube_008)
ob_ladder = bpy.data.objects.new('Ladder', me_cube_003)
ob_topthings_001 = bpy.data.objects.new('TopThings.001', me_cube_001)
ob_tires = bpy.data.objects.new('Tires', me_cylinder)
ob_truck = bpy.data.objects.new('Truck', me_cube)

# ---- transforms, parenting, visibility, modifiers, constraints
ob_watergunbase.location = (0.0, 2.604, 2.805)
ob_watergunbase.scale = (0.2743, 0.2743, 0.2743)
ob_watergunbase.lineart.crease_threshold = 0.0
ob_watergun.location = (0.0, 2.604, 2.805)
ob_watergun.scale = (0.2743, 0.2743, 0.2743)
ob_watergun.lineart.crease_threshold = 0.0
ob_laddertop.location = (0.0, -0.6669, 1.52)
ob_laddertop.scale = (0.3101, 1.605, 0.1738)
ob_laddertop.lineart.crease_threshold = 0.0
ob_ladder.location = (-1.81, -1.056, 1.312)
ob_ladder.rotation_euler = (0.0, 1.571, 0.0)
ob_ladder.scale = (0.3101, 1.605, 0.1738)
ob_ladder.lineart.crease_threshold = 0.0
ob_topthings_001.location = (0.008276, -2.231, 1.999)
ob_topthings_001.scale = (0.6332, 0.678, 0.1715)
ob_topthings_001.lineart.crease_threshold = 0.0
ob_tires.location = (0.0, -1.913, 0.4115)
ob_tires.rotation_euler = (0.0, 1.571, 0.0)
ob_tires.scale = (0.4358, 0.4358, 1.171)
ob_tires.lineart.crease_threshold = 0.0
ob_truck.location = (0.0, 0.0, 1.258)
ob_truck.scale = (1.0, 3.223, 1.0)
ob_truck.lock_rotations_4d = False
ob_truck.empty_display_type = 'ARROWS'
ob_truck.lineart.crease_threshold = 0.0

# ---- collection membership
col_collection_1.objects.link(ob_watergunbase)
col_collection_1.objects.link(ob_watergun)
col_collection_1.objects.link(ob_laddertop)
col_collection_1.objects.link(ob_ladder)
col_collection_1.objects.link(ob_topthings_001)
col_collection_1.objects.link(ob_tires)
col_collection_1.objects.link(ob_truck)

# ---- scene / render settings (as saved in the file)
scene.frame_start = 1; scene.frame_end = 250; scene.frame_set(1)
scene.render.engine = 'BLENDER_EEVEE_NEXT'
scene.render.resolution_percentage = 50
scene.render.dither_intensity = 0.0
scene.cycles.use_denoising = False
scene.cycles.samples = 128
scene.cycles.sampling_pattern = 'TABULATED_SOBOL'
scene.cycles.use_adaptive_sampling = False
scene.cycles.use_light_tree = False
scene.cycles.blur_glossy = 0.0
scene.cycles.sample_clamp_indirect = 0.0
scene.view_settings.view_transform = 'Standard'
bpy.context.view_layer.update()

# ---- added for rendering (the .blend has no active camera and no usable light): camera, sun
cam_auto = bpy.data.cameras.new('AutoCamera')
cam_auto.lens = 50.0
cam_auto.sensor_width = 36.0
cam_auto.clip_end = 1000.0
ob_auto_camera = bpy.data.objects.new('AutoCamera', cam_auto)
scene.collection.objects.link(ob_auto_camera)
ob_auto_camera.location = (7.02086, -8.42029, 7.1976)
ob_auto_camera.rotation_euler = (1.09748, -7.21219e-08, 0.694738)
scene.camera = ob_auto_camera
light_auto_sun = bpy.data.lights.new('AutoSun', 'SUN')
light_auto_sun.energy = 3.0
light_auto_sun.angle = 0.0523599
ob_auto_sun = bpy.data.objects.new('AutoSun', light_auto_sun)
scene.collection.objects.link(ob_auto_sun)
ob_auto_sun.rotation_euler = (0.872665, 0.174533, 0.523599)
bpy.context.view_layer.update()
